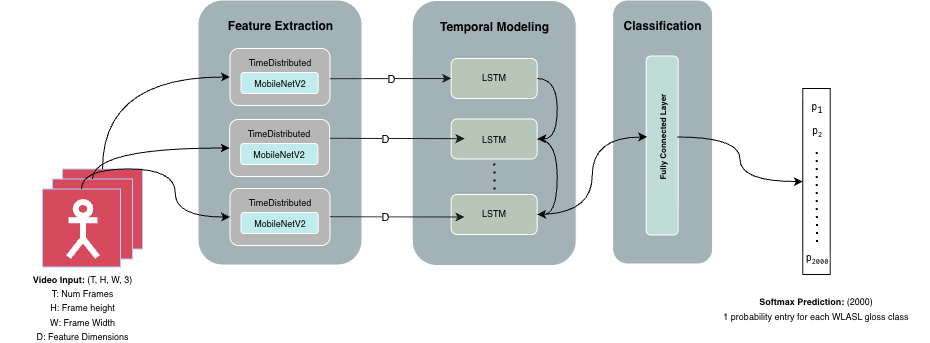

The diagram above was exported from draw.io. Its source (the exported page's mxGraphModel, read from the mxfile embedded in the PNG):
<mxGraphModel dx="1232" dy="814" grid="0" gridSize="10" guides="1" tooltips="1" connect="1" arrows="1" fold="1" page="1" pageScale="1" pageWidth="1000" pageHeight="400" background="light-dark(#FFFFFF,#FFFFFF)" math="0" shadow="0">
  <root>
    <mxCell id="0" />
    <mxCell id="1" parent="0" />
    <mxCell id="Q_CQE2QlL6QYLynSXGCB-70" value="" style="rounded=1;whiteSpace=wrap;html=1;strokeColor=light-dark(#000000,#FFFFFF);fillColor=light-dark(#FFFFFF,#A2B2B6);" vertex="1" parent="1">
      <mxGeometry x="647.67" y="32" width="100" height="264" as="geometry" />
    </mxCell>
    <mxCell id="Q_CQE2QlL6QYLynSXGCB-42" value="" style="rounded=1;whiteSpace=wrap;html=1;strokeColor=light-dark(#000000,#FFFFFF);fillColor=light-dark(#FFFFFF,#A2B2B6);" vertex="1" parent="1">
      <mxGeometry x="233" y="32" width="164" height="265" as="geometry" />
    </mxCell>
    <mxCell id="Q_CQE2QlL6QYLynSXGCB-1" value="" style="whiteSpace=wrap;html=1;aspect=fixed;fillColor=light-dark(#0050EF,#D7495D);fontColor=#ffffff;strokeColor=#001DBC;" vertex="1" parent="1">
      <mxGeometry x="97.5" y="201" width="80" height="80" as="geometry" />
    </mxCell>
    <mxCell id="Q_CQE2QlL6QYLynSXGCB-12" value="" style="edgeStyle=orthogonalEdgeStyle;rounded=0;orthogonalLoop=1;jettySize=auto;html=1;strokeWidth=1;strokeColor=light-dark(#000000,#000000);curved=1;exitX=0.5;exitY=0;exitDx=0;exitDy=0;entryX=0;entryY=0.5;entryDx=0;entryDy=0;" edge="1" parent="1" source="Q_CQE2QlL6QYLynSXGCB-1" target="Q_CQE2QlL6QYLynSXGCB-15">
      <mxGeometry relative="1" as="geometry">
        <mxPoint x="181" y="182.75" as="sourcePoint" />
        <mxPoint x="283" y="381.75" as="targetPoint" />
      </mxGeometry>
    </mxCell>
    <mxCell id="Q_CQE2QlL6QYLynSXGCB-2" value="" style="whiteSpace=wrap;html=1;aspect=fixed;fillColor=light-dark(#0050EF,#D7495D);fontColor=#ffffff;strokeColor=#001DBC;" vertex="1" parent="1">
      <mxGeometry x="87.5" y="211" width="80" height="80" as="geometry" />
    </mxCell>
    <mxCell id="Q_CQE2QlL6QYLynSXGCB-3" value="" style="whiteSpace=wrap;html=1;aspect=fixed;fillColor=light-dark(#0050EF,#D7495D);fontColor=#ffffff;strokeColor=#001DBC;" vertex="1" parent="1">
      <mxGeometry x="77.5" y="221" width="78" height="78" as="geometry" />
    </mxCell>
    <mxCell id="Q_CQE2QlL6QYLynSXGCB-4" value="" style="shape=umlActor;verticalLabelPosition=bottom;verticalAlign=top;html=1;outlineConnect=0;" vertex="1" parent="1">
      <mxGeometry x="354.5" y="306" width="250" as="geometry" />
    </mxCell>
    <mxCell id="Q_CQE2QlL6QYLynSXGCB-8" value="" style="shape=umlActor;verticalLabelPosition=bottom;verticalAlign=top;html=1;outlineConnect=0;fillColor=light-dark(#0050EF,#D7495D);strokeWidth=6;" vertex="1" parent="1">
      <mxGeometry x="103" y="233.5" width="29" height="55" as="geometry" />
    </mxCell>
    <mxCell id="Q_CQE2QlL6QYLynSXGCB-15" value="" style="rounded=1;whiteSpace=wrap;html=1;strokeColor=light-dark(#000000,#FFFFFF);fillColor=light-dark(#FFFFFF,#B6B6B6);" vertex="1" parent="1">
      <mxGeometry x="265" y="80.5" width="100" height="57" as="geometry" />
    </mxCell>
    <mxCell id="Q_CQE2QlL6QYLynSXGCB-18" value="&lt;font style=&quot;color: light-dark(rgb(0, 0, 0), rgb(0, 0, 0)); font-size: 9px;&quot;&gt;&lt;b style=&quot;&quot;&gt;Video Input: &lt;/b&gt;(T, H, W, 3)&lt;/font&gt;&lt;div&gt;&lt;font style=&quot;color: light-dark(rgb(0, 0, 0), rgb(0, 0, 0)); font-size: 9px;&quot;&gt;T: Num Frames&lt;/font&gt;&lt;/div&gt;&lt;div&gt;&lt;font style=&quot;color: light-dark(rgb(0, 0, 0), rgb(0, 0, 0)); font-size: 9px;&quot;&gt;H: Frame height&lt;/font&gt;&lt;/div&gt;&lt;div&gt;&lt;font style=&quot;color: light-dark(rgb(0, 0, 0), rgb(0, 0, 0)); font-size: 9px;&quot;&gt;W: Frame Width&lt;/font&gt;&lt;/div&gt;&lt;div&gt;&lt;font style=&quot;color: light-dark(rgb(0, 0, 0), rgb(0, 0, 0)); font-size: 9px;&quot;&gt;D: Feature Dimensions&lt;/font&gt;&lt;/div&gt;" style="text;html=1;whiteSpace=wrap;strokeColor=none;fillColor=none;align=center;verticalAlign=middle;rounded=0;" vertex="1" parent="1">
      <mxGeometry x="35" y="323.5" width="165" height="30" as="geometry" />
    </mxCell>
    <mxCell id="Q_CQE2QlL6QYLynSXGCB-23" value="" style="rounded=1;whiteSpace=wrap;html=1;strokeColor=light-dark(#000000,#FFFFFF);fillColor=light-dark(#FFFFFF,#C1ECEE);" vertex="1" parent="1">
      <mxGeometry x="276" y="104.5" width="77.25" height="21" as="geometry" />
    </mxCell>
    <mxCell id="Q_CQE2QlL6QYLynSXGCB-25" value="&lt;font style=&quot;color: light-dark(rgb(0, 0, 0), rgb(0, 0, 0)); font-size: 9px;&quot;&gt;TimeDistributed&lt;/font&gt;" style="text;html=1;whiteSpace=wrap;strokeColor=none;fillColor=none;align=center;verticalAlign=middle;rounded=0;" vertex="1" parent="1">
      <mxGeometry x="284.63" y="78.5" width="60" height="30" as="geometry" />
    </mxCell>
    <mxCell id="Q_CQE2QlL6QYLynSXGCB-26" value="&lt;font style=&quot;color: light-dark(rgb(0, 0, 0), rgb(0, 0, 0)); font-size: 9px;&quot;&gt;MobileNetV2&lt;/font&gt;" style="text;html=1;whiteSpace=wrap;strokeColor=none;fillColor=none;align=center;verticalAlign=middle;rounded=0;" vertex="1" parent="1">
      <mxGeometry x="284.63" y="100" width="60" height="30" as="geometry" />
    </mxCell>
    <mxCell id="Q_CQE2QlL6QYLynSXGCB-27" value="" style="rounded=1;whiteSpace=wrap;html=1;strokeColor=light-dark(#000000,#FFFFFF);fillColor=light-dark(#FFFFFF,#A2B2B6);" vertex="1" parent="1">
      <mxGeometry x="447.17" y="32.5" width="164" height="265" as="geometry" />
    </mxCell>
    <mxCell id="Q_CQE2QlL6QYLynSXGCB-36" value="" style="rounded=0;whiteSpace=wrap;html=1;fillColor=none;strokeColor=light-dark(#000000,#000000);" vertex="1" parent="1">
      <mxGeometry x="837.75" y="120.5" width="27.5" height="186" as="geometry" />
    </mxCell>
    <mxCell id="Q_CQE2QlL6QYLynSXGCB-38" value="&lt;pre&gt;&lt;font size=&quot;1&quot; style=&quot;color: light-dark(rgb(0, 0, 0), rgb(0, 0, 0));&quot;&gt;p&lt;sub&gt;1&lt;/sub&gt;&lt;/font&gt;&lt;/pre&gt;" style="text;html=1;whiteSpace=wrap;strokeColor=none;fillColor=none;align=center;verticalAlign=middle;rounded=0;" vertex="1" parent="1">
      <mxGeometry x="821.5" y="123.5" width="60" height="30" as="geometry" />
    </mxCell>
    <mxCell id="Q_CQE2QlL6QYLynSXGCB-40" value="&lt;span style=&quot;color: rgba(0, 0, 0, 0); font-family: monospace; font-size: 0px; text-align: start; text-wrap-mode: nowrap;&quot;&gt;%3CmxGraphModel%3E%3Croot%3E%3CmxCell%20id%3D%220%22%2F%3E%3CmxCell%20id%3D%221%22%20parent%3D%220%22%2F%3E%3CmxCell%20id%3D%222%22%20value%3D%22%26lt%3Bpre%26gt%3B%26lt%3Bfont%20size%3D%26quot%3B1%26quot%3B%20style%3D%26quot%3Bcolor%3A%20light-dark(rgb(0%2C%200%2C%200)%2C%20rgb(0%2C%200%2C%200))%3B%26quot%3B%26gt%3Bp%26lt%3Bsub%26gt%3B1%26lt%3B%2Fsub%26gt%3B%26lt%3B%2Ffont%26gt%3B%26lt%3B%2Fpre%26gt%3B%22%20style%3D%22text%3Bhtml%3D1%3BwhiteSpace%3Dwrap%3BstrokeColor%3Dnone%3BfillColor%3Dnone%3Balign%3Dcenter%3BverticalAlign%3Dmiddle%3Brounded%3D0%3B%22%20vertex%3D%221%22%20parent%3D%221%22%3E%3CmxGeometry%20x%3D%22752%22%20y%3D%22128%22%20width%3D%2260%22%20height%3D%2230%22%20as%3D%22geometry%22%2F%3E%3C%2FmxCell%3E%3C%2Froot%3E%3C%2FmxGraphModel%3E&lt;/span&gt;" style="text;html=1;whiteSpace=wrap;strokeColor=none;fillColor=none;align=center;verticalAlign=middle;rounded=0;" vertex="1" parent="1">
      <mxGeometry x="821.5" y="270.5" width="60" height="30" as="geometry" />
    </mxCell>
    <mxCell id="Q_CQE2QlL6QYLynSXGCB-43" value="&lt;font style=&quot;color: light-dark(rgb(0, 0, 0), rgb(0, 0, 0));&quot;&gt;&lt;b style=&quot;&quot;&gt;Feature Extraction&lt;/b&gt;&lt;/font&gt;" style="text;html=1;whiteSpace=wrap;strokeColor=none;fillColor=none;align=center;verticalAlign=middle;rounded=0;" vertex="1" parent="1">
      <mxGeometry x="253.5" y="43" width="123" height="30" as="geometry" />
    </mxCell>
    <mxCell id="Q_CQE2QlL6QYLynSXGCB-49" value="" style="rounded=1;whiteSpace=wrap;html=1;strokeColor=light-dark(#000000,#FFFFFF);fillColor=light-dark(#FFFFFF,#B7C6B7);" vertex="1" parent="1">
      <mxGeometry x="486.16999999999996" y="151" width="86" height="40" as="geometry" />
    </mxCell>
    <mxCell id="Q_CQE2QlL6QYLynSXGCB-51" value="&lt;font style=&quot;color: light-dark(rgb(0, 0, 0), rgb(0, 0, 0)); font-size: 9px;&quot;&gt;LSTM&lt;/font&gt;" style="text;html=1;whiteSpace=wrap;strokeColor=none;fillColor=none;align=center;verticalAlign=middle;rounded=0;" vertex="1" parent="1">
      <mxGeometry x="499.16999999999996" y="156" width="60" height="30" as="geometry" />
    </mxCell>
    <mxCell id="Q_CQE2QlL6QYLynSXGCB-53" value="" style="rounded=1;whiteSpace=wrap;html=1;strokeColor=light-dark(#000000,#FFFFFF);fillColor=light-dark(#FFFFFF,#B6B6B6);" vertex="1" parent="1">
      <mxGeometry x="265" y="220.5" width="100" height="57" as="geometry" />
    </mxCell>
    <mxCell id="Q_CQE2QlL6QYLynSXGCB-54" value="" style="rounded=1;whiteSpace=wrap;html=1;strokeColor=light-dark(#000000,#FFFFFF);fillColor=light-dark(#FFFFFF,#C1ECEE);" vertex="1" parent="1">
      <mxGeometry x="276" y="244.5" width="77.25" height="21" as="geometry" />
    </mxCell>
    <mxCell id="Q_CQE2QlL6QYLynSXGCB-55" value="&lt;font style=&quot;color: light-dark(rgb(0, 0, 0), rgb(0, 0, 0)); font-size: 9px;&quot;&gt;TimeDistributed&lt;/font&gt;" style="text;html=1;whiteSpace=wrap;strokeColor=none;fillColor=none;align=center;verticalAlign=middle;rounded=0;" vertex="1" parent="1">
      <mxGeometry x="284.63" y="218.5" width="60" height="30" as="geometry" />
    </mxCell>
    <mxCell id="Q_CQE2QlL6QYLynSXGCB-56" value="&lt;font style=&quot;color: light-dark(rgb(0, 0, 0), rgb(0, 0, 0)); font-size: 9px;&quot;&gt;MobileNetV2&lt;/font&gt;" style="text;html=1;whiteSpace=wrap;strokeColor=none;fillColor=none;align=center;verticalAlign=middle;rounded=0;" vertex="1" parent="1">
      <mxGeometry x="284.63" y="240" width="60" height="30" as="geometry" />
    </mxCell>
    <mxCell id="Q_CQE2QlL6QYLynSXGCB-57" value="" style="rounded=1;whiteSpace=wrap;html=1;strokeColor=light-dark(#000000,#FFFFFF);fillColor=light-dark(#FFFFFF,#B6B6B6);" vertex="1" parent="1">
      <mxGeometry x="264.63" y="151.5" width="100" height="57" as="geometry" />
    </mxCell>
    <mxCell id="Q_CQE2QlL6QYLynSXGCB-58" value="" style="rounded=1;whiteSpace=wrap;html=1;strokeColor=light-dark(#000000,#FFFFFF);fillColor=light-dark(#FFFFFF,#C1ECEE);" vertex="1" parent="1">
      <mxGeometry x="275.63" y="175.5" width="77.25" height="21" as="geometry" />
    </mxCell>
    <mxCell id="Q_CQE2QlL6QYLynSXGCB-59" value="&lt;font style=&quot;color: light-dark(rgb(0, 0, 0), rgb(0, 0, 0)); font-size: 9px;&quot;&gt;TimeDistributed&lt;/font&gt;" style="text;html=1;whiteSpace=wrap;strokeColor=none;fillColor=none;align=center;verticalAlign=middle;rounded=0;" vertex="1" parent="1">
      <mxGeometry x="284.26" y="149.5" width="60" height="30" as="geometry" />
    </mxCell>
    <mxCell id="Q_CQE2QlL6QYLynSXGCB-60" value="&lt;font style=&quot;color: light-dark(rgb(0, 0, 0), rgb(0, 0, 0)); font-size: 9px;&quot;&gt;MobileNetV2&lt;/font&gt;" style="text;html=1;whiteSpace=wrap;strokeColor=none;fillColor=none;align=center;verticalAlign=middle;rounded=0;" vertex="1" parent="1">
      <mxGeometry x="284.26" y="171" width="60" height="30" as="geometry" />
    </mxCell>
    <mxCell id="Q_CQE2QlL6QYLynSXGCB-65" value="" style="edgeStyle=orthogonalEdgeStyle;rounded=0;orthogonalLoop=1;jettySize=auto;html=1;strokeWidth=1;strokeColor=light-dark(#000000,#000000);curved=1;exitX=0.5;exitY=0;exitDx=0;exitDy=0;entryX=0;entryY=0.5;entryDx=0;entryDy=0;" edge="1" parent="1" source="Q_CQE2QlL6QYLynSXGCB-2" target="Q_CQE2QlL6QYLynSXGCB-57">
      <mxGeometry relative="1" as="geometry">
        <mxPoint x="193" y="217.25" as="sourcePoint" />
        <mxPoint x="353" y="215.25" as="targetPoint" />
      </mxGeometry>
    </mxCell>
    <mxCell id="Q_CQE2QlL6QYLynSXGCB-66" value="" style="edgeStyle=orthogonalEdgeStyle;rounded=0;orthogonalLoop=1;jettySize=auto;html=1;strokeWidth=1;strokeColor=light-dark(#000000,#000000);curved=1;exitX=0.5;exitY=0;exitDx=0;exitDy=0;entryX=0;entryY=0.5;entryDx=0;entryDy=0;" edge="1" parent="1" source="Q_CQE2QlL6QYLynSXGCB-3" target="Q_CQE2QlL6QYLynSXGCB-53">
      <mxGeometry relative="1" as="geometry">
        <mxPoint x="178" y="287.25" as="sourcePoint" />
        <mxPoint x="338" y="285.25" as="targetPoint" />
      </mxGeometry>
    </mxCell>
    <mxCell id="Q_CQE2QlL6QYLynSXGCB-69" value="&lt;font style=&quot;color: light-dark(rgb(0, 0, 0), rgb(0, 0, 0));&quot;&gt;&lt;b style=&quot;&quot;&gt;Temporal Modeling&lt;/b&gt;&lt;/font&gt;" style="text;html=1;whiteSpace=wrap;strokeColor=none;fillColor=none;align=center;verticalAlign=middle;rounded=0;" vertex="1" parent="1">
      <mxGeometry x="467.67" y="43.5" width="123" height="30" as="geometry" />
    </mxCell>
    <mxCell id="Q_CQE2QlL6QYLynSXGCB-72" value="" style="rounded=1;whiteSpace=wrap;html=1;strokeColor=light-dark(#000000,#FFFFFF);fillColor=light-dark(#FFFFFF,#B7C6B7);" vertex="1" parent="1">
      <mxGeometry x="486.16999999999996" y="226.5" width="86" height="40" as="geometry" />
    </mxCell>
    <mxCell id="Q_CQE2QlL6QYLynSXGCB-73" value="&lt;font style=&quot;color: light-dark(rgb(0, 0, 0), rgb(0, 0, 0)); font-size: 9px;&quot;&gt;LSTM&lt;/font&gt;" style="text;html=1;whiteSpace=wrap;strokeColor=none;fillColor=none;align=center;verticalAlign=middle;rounded=0;" vertex="1" parent="1">
      <mxGeometry x="499.16999999999996" y="229.5" width="60" height="30" as="geometry" />
    </mxCell>
    <mxCell id="Q_CQE2QlL6QYLynSXGCB-76" value="" style="rounded=1;whiteSpace=wrap;html=1;strokeColor=light-dark(#000000,#FFFFFF);fillColor=light-dark(#FFFFFF,#B7C6B7);" vertex="1" parent="1">
      <mxGeometry x="486.16999999999996" y="90.5" width="86" height="40" as="geometry" />
    </mxCell>
    <mxCell id="Q_CQE2QlL6QYLynSXGCB-77" value="&lt;font style=&quot;color: light-dark(rgb(0, 0, 0), rgb(0, 0, 0)); font-size: 9px;&quot;&gt;LSTM&lt;/font&gt;" style="text;html=1;whiteSpace=wrap;strokeColor=none;fillColor=none;align=center;verticalAlign=middle;rounded=0;" vertex="1" parent="1">
      <mxGeometry x="499.16999999999996" y="93.5" width="60" height="30" as="geometry" />
    </mxCell>
    <mxCell id="Q_CQE2QlL6QYLynSXGCB-78" value="" style="endArrow=classic;html=1;rounded=0;entryX=0;entryY=0.5;entryDx=0;entryDy=0;strokeColor=light-dark(#6c8ebf, #181e25);fillColor=#dae8fc;" edge="1" parent="1" target="Q_CQE2QlL6QYLynSXGCB-76">
      <mxGeometry relative="1" as="geometry">
        <mxPoint x="365" y="110.66999999999999" as="sourcePoint" />
        <mxPoint x="465" y="110.66999999999999" as="targetPoint" />
      </mxGeometry>
    </mxCell>
    <mxCell id="Q_CQE2QlL6QYLynSXGCB-79" value="&lt;font style=&quot;color: light-dark(rgb(0, 0, 0), rgb(0, 0, 0));&quot;&gt;D&lt;/font&gt;" style="edgeLabel;resizable=0;html=1;;align=center;verticalAlign=middle;labelBackgroundColor=light-dark(#FFFFFF,#FFFFFF);labelBorderColor=none;" connectable="0" vertex="1" parent="Q_CQE2QlL6QYLynSXGCB-78">
      <mxGeometry relative="1" as="geometry" />
    </mxCell>
    <mxCell id="Q_CQE2QlL6QYLynSXGCB-84" value="" style="endArrow=classic;html=1;rounded=0;entryX=0;entryY=0.5;entryDx=0;entryDy=0;strokeColor=light-dark(#6c8ebf, #181e25);fillColor=#dae8fc;" edge="1" parent="1">
      <mxGeometry relative="1" as="geometry">
        <mxPoint x="365" y="170.33" as="sourcePoint" />
        <mxPoint x="499.5" y="170.66000000000003" as="targetPoint" />
      </mxGeometry>
    </mxCell>
    <mxCell id="Q_CQE2QlL6QYLynSXGCB-85" value="&lt;font style=&quot;color: light-dark(rgb(0, 0, 0), rgb(0, 0, 0));&quot;&gt;D&lt;/font&gt;" style="edgeLabel;resizable=0;html=1;;align=center;verticalAlign=middle;labelBackgroundColor=light-dark(#FFFFFF,#FFFFFF);labelBorderColor=none;" connectable="0" vertex="1" parent="Q_CQE2QlL6QYLynSXGCB-84">
      <mxGeometry relative="1" as="geometry">
        <mxPoint x="-13" as="offset" />
      </mxGeometry>
    </mxCell>
    <mxCell id="Q_CQE2QlL6QYLynSXGCB-86" value="" style="endArrow=classic;html=1;rounded=0;entryX=0;entryY=0.5;entryDx=0;entryDy=0;strokeColor=light-dark(#6c8ebf, #181e25);fillColor=#dae8fc;" edge="1" parent="1">
      <mxGeometry relative="1" as="geometry">
        <mxPoint x="365" y="248.67000000000002" as="sourcePoint" />
        <mxPoint x="499.5" y="249.00000000000006" as="targetPoint" />
      </mxGeometry>
    </mxCell>
    <mxCell id="Q_CQE2QlL6QYLynSXGCB-87" value="&lt;font style=&quot;color: light-dark(rgb(0, 0, 0), rgb(0, 0, 0));&quot;&gt;D&lt;/font&gt;" style="edgeLabel;resizable=0;html=1;;align=center;verticalAlign=middle;labelBackgroundColor=light-dark(#FFFFFF,#FFFFFF);labelBorderColor=none;" connectable="0" vertex="1" parent="Q_CQE2QlL6QYLynSXGCB-86">
      <mxGeometry relative="1" as="geometry">
        <mxPoint x="-13" as="offset" />
      </mxGeometry>
    </mxCell>
    <mxCell id="Q_CQE2QlL6QYLynSXGCB-89" value="" style="edgeStyle=orthogonalEdgeStyle;rounded=0;orthogonalLoop=1;jettySize=auto;html=1;strokeWidth=1;strokeColor=light-dark(#000000,#000000);curved=1;exitX=1;exitY=0.5;exitDx=0;exitDy=0;entryX=1;entryY=0.5;entryDx=0;entryDy=0;" edge="1" parent="1" source="Q_CQE2QlL6QYLynSXGCB-76" target="Q_CQE2QlL6QYLynSXGCB-49">
      <mxGeometry relative="1" as="geometry">
        <mxPoint x="593.17" y="110.5" as="sourcePoint" />
        <mxPoint x="733.17" y="86.5" as="targetPoint" />
      </mxGeometry>
    </mxCell>
    <mxCell id="Q_CQE2QlL6QYLynSXGCB-90" value="" style="edgeStyle=orthogonalEdgeStyle;rounded=0;orthogonalLoop=1;jettySize=auto;html=1;strokeWidth=1;strokeColor=light-dark(#000000,#000000);curved=1;exitX=1;exitY=0.5;exitDx=0;exitDy=0;entryX=1;entryY=0.5;entryDx=0;entryDy=0;" edge="1" parent="1" source="Q_CQE2QlL6QYLynSXGCB-49" target="Q_CQE2QlL6QYLynSXGCB-72">
      <mxGeometry relative="1" as="geometry">
        <mxPoint x="604.168" y="190" as="sourcePoint" />
        <mxPoint x="676.1999999999999" y="276" as="targetPoint" />
      </mxGeometry>
    </mxCell>
    <mxCell id="Q_CQE2QlL6QYLynSXGCB-92" value="&lt;font style=&quot;color: light-dark(rgb(0, 0, 0), rgb(0, 0, 0));&quot;&gt;&lt;b style=&quot;&quot;&gt;Classification&lt;/b&gt;&lt;/font&gt;" style="text;html=1;whiteSpace=wrap;strokeColor=none;fillColor=none;align=center;verticalAlign=middle;rounded=0;" vertex="1" parent="1">
      <mxGeometry x="636.17" y="42.5" width="123" height="30" as="geometry" />
    </mxCell>
    <mxCell id="Q_CQE2QlL6QYLynSXGCB-94" value="" style="rounded=1;whiteSpace=wrap;html=1;strokeColor=light-dark(#000000,#FFFFFF);fillColor=light-dark(#FFFFFF,#BFDDD6);" vertex="1" parent="1">
      <mxGeometry x="681.17" y="88" width="32" height="179" as="geometry" />
    </mxCell>
    <mxCell id="Q_CQE2QlL6QYLynSXGCB-93" value="&lt;font style=&quot;color: light-dark(rgb(0, 0, 0), rgb(0, 0, 0)); font-size: 8px;&quot;&gt;&lt;b&gt;Fully Connected Layer&lt;/b&gt;&lt;/font&gt;" style="text;html=1;whiteSpace=wrap;strokeColor=none;fillColor=none;align=center;verticalAlign=middle;rounded=0;rotation=-90;" vertex="1" parent="1">
      <mxGeometry x="635.67" y="154" width="123" height="30" as="geometry" />
    </mxCell>
    <mxCell id="Q_CQE2QlL6QYLynSXGCB-95" value="" style="edgeStyle=orthogonalEdgeStyle;rounded=0;orthogonalLoop=1;jettySize=auto;html=1;strokeWidth=1;strokeColor=light-dark(#000000,#000000);curved=1;exitX=1;exitY=0.5;exitDx=0;exitDy=0;entryX=0.5;entryY=0;entryDx=0;entryDy=0;" edge="1" parent="1" source="Q_CQE2QlL6QYLynSXGCB-72" target="Q_CQE2QlL6QYLynSXGCB-93">
      <mxGeometry relative="1" as="geometry">
        <mxPoint x="669.17" y="260.5" as="sourcePoint" />
        <mxPoint x="669.17" y="335.5" as="targetPoint" />
      </mxGeometry>
    </mxCell>
    <mxCell id="Q_CQE2QlL6QYLynSXGCB-96" value="&lt;pre&gt;&lt;font size=&quot;1&quot; style=&quot;color: light-dark(rgb(0, 0, 0), rgb(0, 0, 0));&quot;&gt;p&lt;/font&gt;&lt;font style=&quot;color: light-dark(rgb(0, 0, 0), rgb(0, 0, 0)); font-size: 8.33333px;&quot;&gt;&lt;sub&gt;2&lt;/sub&gt;&lt;/font&gt;&lt;/pre&gt;" style="text;html=1;whiteSpace=wrap;strokeColor=none;fillColor=none;align=center;verticalAlign=middle;rounded=0;" vertex="1" parent="1">
      <mxGeometry x="821.5" y="146.5" width="60" height="30" as="geometry" />
    </mxCell>
    <mxCell id="Q_CQE2QlL6QYLynSXGCB-97" value="&lt;pre&gt;&lt;font size=&quot;1&quot; style=&quot;color: light-dark(rgb(0, 0, 0), rgb(0, 0, 0));&quot;&gt;p&lt;/font&gt;&lt;font style=&quot;color: light-dark(rgb(0, 0, 0), rgb(0, 0, 0)); font-size: 8.33333px;&quot;&gt;&lt;sub&gt;2000&lt;/sub&gt;&lt;/font&gt;&lt;/pre&gt;" style="text;html=1;whiteSpace=wrap;strokeColor=none;fillColor=none;align=center;verticalAlign=middle;rounded=0;" vertex="1" parent="1">
      <mxGeometry x="821.5" y="273.5" width="60" height="30" as="geometry" />
    </mxCell>
    <mxCell id="Q_CQE2QlL6QYLynSXGCB-103" value="&lt;font style=&quot;color: light-dark(rgb(0, 0, 0), rgb(0, 0, 0)); font-size: 9px;&quot;&gt;&lt;b style=&quot;&quot;&gt;Softmax Prediction: &lt;/b&gt;(2000)&lt;/font&gt;&lt;div&gt;&lt;font style=&quot;color: light-dark(rgb(0, 0, 0), rgb(0, 0, 0)); font-size: 9px;&quot;&gt;1 probability entry for each WLASL gloss class&lt;/font&gt;&lt;/div&gt;" style="text;html=1;whiteSpace=wrap;strokeColor=none;fillColor=none;align=center;verticalAlign=middle;rounded=0;" vertex="1" parent="1">
      <mxGeometry x="738.34" y="323.5" width="226.33" height="33" as="geometry" />
    </mxCell>
    <mxCell id="Q_CQE2QlL6QYLynSXGCB-106" value="" style="endArrow=none;dashed=1;html=1;dashPattern=1 3;strokeWidth=2;rounded=0;strokeColor=light-dark(#000000,#000000);entryX=0.5;entryY=1;entryDx=0;entryDy=0;" edge="1" parent="1" source="Q_CQE2QlL6QYLynSXGCB-97">
      <mxGeometry width="50" height="50" relative="1" as="geometry">
        <mxPoint x="851.1700000000001" y="225.75" as="sourcePoint" />
        <mxPoint x="851.1700000000001" y="179.75" as="targetPoint" />
      </mxGeometry>
    </mxCell>
    <mxCell id="Q_CQE2QlL6QYLynSXGCB-107" value="" style="endArrow=none;dashed=1;html=1;dashPattern=1 3;strokeWidth=2;rounded=0;strokeColor=light-dark(#000000,#000000);entryX=0.5;entryY=1;entryDx=0;entryDy=0;" edge="1" parent="1">
      <mxGeometry width="50" height="50" relative="1" as="geometry">
        <mxPoint x="529" y="221" as="sourcePoint" />
        <mxPoint x="528.8399999999999" y="191" as="targetPoint" />
      </mxGeometry>
    </mxCell>
    <mxCell id="Q_CQE2QlL6QYLynSXGCB-108" value="" style="edgeStyle=orthogonalEdgeStyle;rounded=0;orthogonalLoop=1;jettySize=auto;html=1;strokeWidth=1;strokeColor=light-dark(#000000,#000000);curved=1;exitX=0.5;exitY=1;exitDx=0;exitDy=0;entryX=0;entryY=0.5;entryDx=0;entryDy=0;" edge="1" parent="1" source="Q_CQE2QlL6QYLynSXGCB-93" target="Q_CQE2QlL6QYLynSXGCB-36">
      <mxGeometry relative="1" as="geometry">
        <mxPoint x="683" y="299.75" as="sourcePoint" />
        <mxPoint x="793" y="221.75" as="targetPoint" />
      </mxGeometry>
    </mxCell>
  </root>
</mxGraphModel>